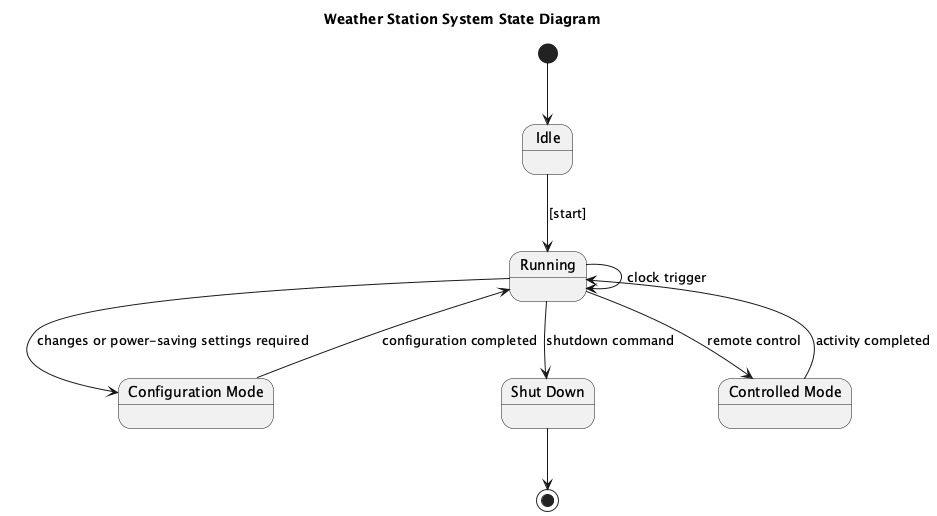

The diagram above was rendered by PlantUML. Its source (embedded in the PNG):
@startuml
title Weather Station System State Diagram

[*] --> Idle

state "Idle" as Idle
state "Running" as Running
state "Configuration Mode" as ConfigurationMode
state "Shut Down" as ShutDown
state "Controlled Mode" as ControlledMode

Idle --> Running : [start]
Running --> ConfigurationMode : changes or power-saving settings required
ConfigurationMode --> Running : configuration completed
Running --> Running : clock trigger
Running --> ShutDown : shutdown command

Running --> ControlledMode : remote control
ControlledMode --> Running : activity completed

ShutDown --> [*]

@enduml